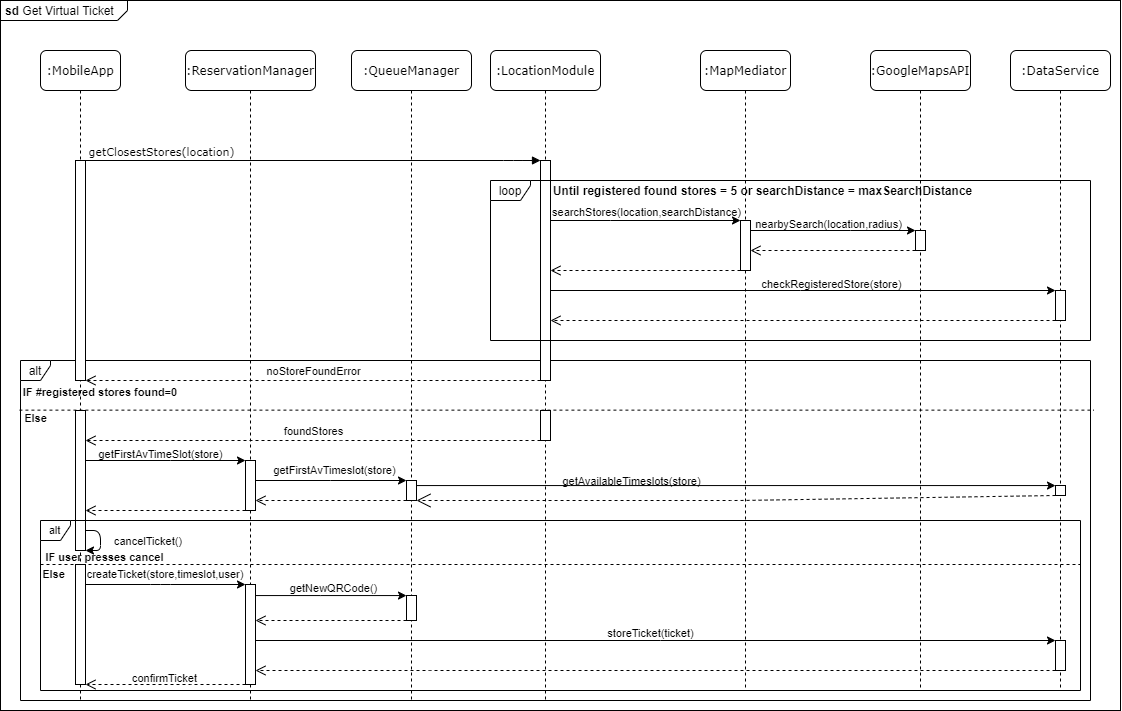

The diagram above was exported from draw.io. Its source (the exported page's mxGraphModel, read from the mxfile embedded in the PNG):
<mxGraphModel dx="2305" dy="696" grid="1" gridSize="10" guides="1" tooltips="1" connect="1" arrows="1" fold="1" page="1" pageScale="1" pageWidth="1100" pageHeight="850" background="#ffffff" math="0" shadow="0">
  <root>
    <mxCell id="0" />
    <mxCell id="1" parent="0" />
    <mxCell id="2BaxftpiBd9OJ2vIf-sX-2" value="&lt;p style=&quot;margin: 0px ; margin-top: 4px ; margin-left: 5px ; text-align: left&quot;&gt;&lt;b&gt;sd&lt;/b&gt;&amp;nbsp;Get Virtual Ticket&lt;/p&gt;" style="html=1;shape=mxgraph.sysml.package;overflow=fill;labelX=127.74;align=left;spacingLeft=5;verticalAlign=top;spacingTop=-3;" parent="1" vertex="1">
      <mxGeometry x="-10" y="30" width="1120" height="710" as="geometry" />
    </mxCell>
    <mxCell id="Kjj-f9gz36GSLxjsLu7W-19" value="alt" style="shape=umlFrame;whiteSpace=wrap;html=1;labelBackgroundColor=none;width=30;height=20;" parent="1" vertex="1">
      <mxGeometry x="10" y="390" width="1070" height="340" as="geometry" />
    </mxCell>
    <mxCell id="Kjj-f9gz36GSLxjsLu7W-49" value="" style="endArrow=none;dashed=1;html=1;fontSize=11;exitX=0;exitY=0;exitDx=0;exitDy=0;" parent="1" edge="1">
      <mxGeometry width="50" height="50" relative="1" as="geometry">
        <mxPoint x="30" y="594" as="sourcePoint" />
        <mxPoint x="1070" y="594" as="targetPoint" />
      </mxGeometry>
    </mxCell>
    <mxCell id="7baba1c4bc27f4b0-2" value=":ReservationManager" style="shape=umlLifeline;perimeter=lifelinePerimeter;whiteSpace=wrap;html=1;container=1;collapsible=0;recursiveResize=0;outlineConnect=0;rounded=1;shadow=0;comic=0;labelBackgroundColor=none;strokeWidth=1;fontFamily=Verdana;fontSize=12;align=center;" parent="1" vertex="1">
      <mxGeometry x="175" y="80" width="130" height="650" as="geometry" />
    </mxCell>
    <mxCell id="Kjj-f9gz36GSLxjsLu7W-51" value="" style="html=1;points=[];perimeter=orthogonalPerimeter;rounded=0;shadow=0;comic=0;labelBackgroundColor=none;strokeWidth=1;fontFamily=Verdana;fontSize=12;align=center;" parent="7baba1c4bc27f4b0-2" vertex="1">
      <mxGeometry x="60" y="534" width="10" height="100" as="geometry" />
    </mxCell>
    <mxCell id="Kjj-f9gz36GSLxjsLu7W-35" value="" style="html=1;points=[];perimeter=orthogonalPerimeter;rounded=0;shadow=0;comic=0;labelBackgroundColor=none;strokeWidth=1;fontFamily=Verdana;fontSize=12;align=center;" parent="7baba1c4bc27f4b0-2" vertex="1">
      <mxGeometry x="60" y="410" width="10" height="50" as="geometry" />
    </mxCell>
    <mxCell id="7baba1c4bc27f4b0-3" value=":QueueManager" style="shape=umlLifeline;perimeter=lifelinePerimeter;whiteSpace=wrap;html=1;container=1;collapsible=0;recursiveResize=0;outlineConnect=0;rounded=1;shadow=0;comic=0;labelBackgroundColor=none;strokeWidth=1;fontFamily=Verdana;fontSize=12;align=center;" parent="1" vertex="1">
      <mxGeometry x="341" y="80" width="120" height="650" as="geometry" />
    </mxCell>
    <mxCell id="Kjj-f9gz36GSLxjsLu7W-53" value="" style="html=1;points=[];perimeter=orthogonalPerimeter;rounded=0;shadow=0;comic=0;labelBackgroundColor=none;strokeWidth=1;fontFamily=Verdana;fontSize=12;align=center;" parent="7baba1c4bc27f4b0-3" vertex="1">
      <mxGeometry x="55" y="545" width="10" height="25" as="geometry" />
    </mxCell>
    <mxCell id="8iQBaGLi5il_t3sUVlv0-1" value="" style="html=1;points=[];perimeter=orthogonalPerimeter;rounded=0;shadow=0;comic=0;labelBackgroundColor=none;strokeWidth=1;fontFamily=Verdana;fontSize=12;align=center;" vertex="1" parent="7baba1c4bc27f4b0-3">
      <mxGeometry x="55" y="430" width="10" height="20" as="geometry" />
    </mxCell>
    <mxCell id="7baba1c4bc27f4b0-4" value=":LocationModule" style="shape=umlLifeline;perimeter=lifelinePerimeter;whiteSpace=wrap;html=1;container=1;collapsible=0;recursiveResize=0;outlineConnect=0;rounded=1;shadow=0;comic=0;labelBackgroundColor=none;strokeWidth=1;fontFamily=Verdana;fontSize=12;align=center;" parent="1" vertex="1">
      <mxGeometry x="480" y="80" width="110" height="650" as="geometry" />
    </mxCell>
    <mxCell id="Kjj-f9gz36GSLxjsLu7W-1" value="" style="html=1;points=[];perimeter=orthogonalPerimeter;rounded=0;shadow=0;comic=0;labelBackgroundColor=none;strokeWidth=1;fontFamily=Verdana;fontSize=12;align=center;" parent="7baba1c4bc27f4b0-4" vertex="1">
      <mxGeometry x="50" y="110" width="10" height="220" as="geometry" />
    </mxCell>
    <mxCell id="7j1PJ6Efpl6VkVRw9Cbf-1" value="" style="html=1;points=[];perimeter=orthogonalPerimeter;rounded=0;shadow=0;comic=0;labelBackgroundColor=none;strokeWidth=1;fontFamily=Verdana;fontSize=12;align=center;" parent="7baba1c4bc27f4b0-4" vertex="1">
      <mxGeometry x="50" y="360" width="10" height="30" as="geometry" />
    </mxCell>
    <mxCell id="7baba1c4bc27f4b0-5" value=":MapMediator" style="shape=umlLifeline;perimeter=lifelinePerimeter;whiteSpace=wrap;html=1;container=1;collapsible=0;recursiveResize=0;outlineConnect=0;rounded=1;shadow=0;comic=0;labelBackgroundColor=none;strokeWidth=1;fontFamily=Verdana;fontSize=12;align=center;" parent="1" vertex="1">
      <mxGeometry x="690" y="80" width="90" height="640" as="geometry" />
    </mxCell>
    <mxCell id="Kjj-f9gz36GSLxjsLu7W-6" value="" style="html=1;points=[];perimeter=orthogonalPerimeter;rounded=0;shadow=0;comic=0;labelBackgroundColor=none;strokeWidth=1;fontFamily=Verdana;fontSize=12;align=center;" parent="7baba1c4bc27f4b0-5" vertex="1">
      <mxGeometry x="40" y="170" width="10" height="50" as="geometry" />
    </mxCell>
    <mxCell id="7baba1c4bc27f4b0-6" value=":GoogleMapsAPI" style="shape=umlLifeline;perimeter=lifelinePerimeter;whiteSpace=wrap;html=1;container=1;collapsible=0;recursiveResize=0;outlineConnect=0;rounded=1;shadow=0;comic=0;labelBackgroundColor=none;strokeWidth=1;fontFamily=Verdana;fontSize=12;align=center;" parent="1" vertex="1">
      <mxGeometry x="860" y="80" width="100" height="640" as="geometry" />
    </mxCell>
    <mxCell id="Kjj-f9gz36GSLxjsLu7W-9" value="" style="html=1;points=[];perimeter=orthogonalPerimeter;rounded=0;shadow=0;comic=0;labelBackgroundColor=none;strokeWidth=1;fontFamily=Verdana;fontSize=12;align=center;" parent="7baba1c4bc27f4b0-6" vertex="1">
      <mxGeometry x="45" y="180" width="10" height="20" as="geometry" />
    </mxCell>
    <mxCell id="7baba1c4bc27f4b0-7" value=":DataService" style="shape=umlLifeline;perimeter=lifelinePerimeter;whiteSpace=wrap;html=1;container=1;collapsible=0;recursiveResize=0;outlineConnect=0;rounded=1;shadow=0;comic=0;labelBackgroundColor=none;strokeWidth=1;fontFamily=Verdana;fontSize=12;align=center;" parent="1" vertex="1">
      <mxGeometry x="1000" y="80" width="100" height="640" as="geometry" />
    </mxCell>
    <mxCell id="Kjj-f9gz36GSLxjsLu7W-15" value="" style="html=1;points=[];perimeter=orthogonalPerimeter;rounded=0;shadow=0;comic=0;labelBackgroundColor=none;strokeWidth=1;fontFamily=Verdana;fontSize=12;align=center;" parent="7baba1c4bc27f4b0-7" vertex="1">
      <mxGeometry x="45" y="240" width="10" height="30" as="geometry" />
    </mxCell>
    <mxCell id="Kjj-f9gz36GSLxjsLu7W-75" value="" style="html=1;points=[];perimeter=orthogonalPerimeter;rounded=0;shadow=0;comic=0;labelBackgroundColor=none;strokeWidth=1;fontFamily=Verdana;fontSize=12;align=center;" parent="7baba1c4bc27f4b0-7" vertex="1">
      <mxGeometry x="45" y="435" width="10" height="10" as="geometry" />
    </mxCell>
    <mxCell id="7baba1c4bc27f4b0-8" value=":MobileApp" style="shape=umlLifeline;perimeter=lifelinePerimeter;whiteSpace=wrap;html=1;container=1;collapsible=0;recursiveResize=0;outlineConnect=0;rounded=1;shadow=0;comic=0;labelBackgroundColor=none;strokeWidth=1;fontFamily=Verdana;fontSize=12;align=center;" parent="1" vertex="1">
      <mxGeometry x="30" y="80" width="80" height="650" as="geometry" />
    </mxCell>
    <mxCell id="7baba1c4bc27f4b0-9" value="" style="html=1;points=[];perimeter=orthogonalPerimeter;rounded=0;shadow=0;comic=0;labelBackgroundColor=none;strokeWidth=1;fontFamily=Verdana;fontSize=12;align=center;" parent="7baba1c4bc27f4b0-8" vertex="1">
      <mxGeometry x="35" y="110" width="10" height="220" as="geometry" />
    </mxCell>
    <mxCell id="Kjj-f9gz36GSLxjsLu7W-30" value="" style="html=1;points=[];perimeter=orthogonalPerimeter;rounded=0;shadow=0;comic=0;labelBackgroundColor=none;strokeWidth=1;fontFamily=Verdana;fontSize=12;align=center;" parent="7baba1c4bc27f4b0-8" vertex="1">
      <mxGeometry x="35" y="360" width="10" height="140" as="geometry" />
    </mxCell>
    <mxCell id="Kjj-f9gz36GSLxjsLu7W-52" value="" style="html=1;points=[];perimeter=orthogonalPerimeter;rounded=0;shadow=0;comic=0;labelBackgroundColor=none;strokeWidth=1;fontFamily=Verdana;fontSize=12;align=center;" parent="7baba1c4bc27f4b0-8" vertex="1">
      <mxGeometry x="35" y="514" width="10" height="120" as="geometry" />
    </mxCell>
    <mxCell id="7j1PJ6Efpl6VkVRw9Cbf-2" value="" style="endArrow=classic;html=1;" parent="7baba1c4bc27f4b0-8" edge="1">
      <mxGeometry width="50" height="50" relative="1" as="geometry">
        <mxPoint x="45" y="480" as="sourcePoint" />
        <mxPoint x="45" y="500" as="targetPoint" />
        <Array as="points">
          <mxPoint x="60" y="480" />
          <mxPoint x="60" y="500" />
        </Array>
      </mxGeometry>
    </mxCell>
    <mxCell id="7baba1c4bc27f4b0-14" value="getClosestStores(location)" style="html=1;verticalAlign=bottom;endArrow=block;labelBackgroundColor=none;fontFamily=Verdana;fontSize=11;edgeStyle=elbowEdgeStyle;elbow=vertical;" parent="1" source="7baba1c4bc27f4b0-9" target="Kjj-f9gz36GSLxjsLu7W-1" edge="1">
      <mxGeometry x="-0.6629" relative="1" as="geometry">
        <mxPoint x="230" y="190" as="sourcePoint" />
        <mxPoint x="530" y="190" as="targetPoint" />
        <Array as="points">
          <mxPoint x="503" y="190" />
          <mxPoint x="653" y="200" />
        </Array>
        <mxPoint as="offset" />
      </mxGeometry>
    </mxCell>
    <mxCell id="Kjj-f9gz36GSLxjsLu7W-4" value="Until registered found stores = 5 or searchDistance = maxSearchDistance" style="text;html=1;strokeColor=none;fillColor=none;align=center;verticalAlign=middle;whiteSpace=wrap;rounded=0;fontStyle=1" parent="1" vertex="1">
      <mxGeometry x="530" y="210" width="445" height="20" as="geometry" />
    </mxCell>
    <mxCell id="Kjj-f9gz36GSLxjsLu7W-7" style="edgeStyle=orthogonalEdgeStyle;rounded=0;orthogonalLoop=1;jettySize=auto;html=1;" parent="1" source="Kjj-f9gz36GSLxjsLu7W-1" target="Kjj-f9gz36GSLxjsLu7W-6" edge="1">
      <mxGeometry relative="1" as="geometry">
        <Array as="points">
          <mxPoint x="600" y="250" />
          <mxPoint x="600" y="250" />
        </Array>
      </mxGeometry>
    </mxCell>
    <mxCell id="Kjj-f9gz36GSLxjsLu7W-8" value="searchStores(location,searchDistance)" style="edgeLabel;html=1;align=center;verticalAlign=middle;resizable=0;points=[];labelBackgroundColor=none;fontSize=11;" parent="Kjj-f9gz36GSLxjsLu7W-7" vertex="1" connectable="0">
      <mxGeometry x="0.3333" y="-1" relative="1" as="geometry">
        <mxPoint x="-31.33" y="-10" as="offset" />
      </mxGeometry>
    </mxCell>
    <mxCell id="Kjj-f9gz36GSLxjsLu7W-10" style="edgeStyle=orthogonalEdgeStyle;rounded=0;orthogonalLoop=1;jettySize=auto;html=1;" parent="1" source="Kjj-f9gz36GSLxjsLu7W-6" target="Kjj-f9gz36GSLxjsLu7W-9" edge="1">
      <mxGeometry relative="1" as="geometry">
        <Array as="points">
          <mxPoint x="840" y="260" />
          <mxPoint x="840" y="260" />
        </Array>
      </mxGeometry>
    </mxCell>
    <mxCell id="Kjj-f9gz36GSLxjsLu7W-11" value="nearbySearch(location,radius)" style="edgeLabel;html=1;align=center;verticalAlign=middle;resizable=0;points=[];labelBackgroundColor=none;fontSize=11;" parent="Kjj-f9gz36GSLxjsLu7W-10" vertex="1" connectable="0">
      <mxGeometry x="-0.2199" y="-1" relative="1" as="geometry">
        <mxPoint x="13.170000000000002" y="-8" as="offset" />
      </mxGeometry>
    </mxCell>
    <mxCell id="Kjj-f9gz36GSLxjsLu7W-12" value="" style="html=1;verticalAlign=bottom;endArrow=open;dashed=1;endSize=8;" parent="1" source="Kjj-f9gz36GSLxjsLu7W-9" target="Kjj-f9gz36GSLxjsLu7W-6" edge="1">
      <mxGeometry relative="1" as="geometry">
        <mxPoint x="850" y="280" as="sourcePoint" />
        <mxPoint x="770" y="280" as="targetPoint" />
        <Array as="points">
          <mxPoint x="840" y="280" />
        </Array>
      </mxGeometry>
    </mxCell>
    <mxCell id="Kjj-f9gz36GSLxjsLu7W-13" value="" style="html=1;verticalAlign=bottom;endArrow=open;dashed=1;endSize=8;" parent="1" source="Kjj-f9gz36GSLxjsLu7W-6" target="Kjj-f9gz36GSLxjsLu7W-1" edge="1">
      <mxGeometry relative="1" as="geometry">
        <mxPoint x="710" y="300" as="sourcePoint" />
        <mxPoint x="630" y="300" as="targetPoint" />
        <Array as="points">
          <mxPoint x="640" y="300" />
        </Array>
      </mxGeometry>
    </mxCell>
    <mxCell id="Kjj-f9gz36GSLxjsLu7W-16" style="edgeStyle=orthogonalEdgeStyle;rounded=0;orthogonalLoop=1;jettySize=auto;html=1;" parent="1" source="Kjj-f9gz36GSLxjsLu7W-1" target="Kjj-f9gz36GSLxjsLu7W-15" edge="1">
      <mxGeometry relative="1" as="geometry">
        <Array as="points">
          <mxPoint x="790" y="320" />
          <mxPoint x="790" y="320" />
        </Array>
      </mxGeometry>
    </mxCell>
    <mxCell id="Kjj-f9gz36GSLxjsLu7W-17" value="checkRegisteredStore(store)" style="edgeLabel;html=1;align=center;verticalAlign=middle;resizable=0;points=[];labelBackgroundColor=none;fontSize=11;" parent="Kjj-f9gz36GSLxjsLu7W-16" vertex="1" connectable="0">
      <mxGeometry x="0.0251" relative="1" as="geometry">
        <mxPoint x="21.38" y="-7" as="offset" />
      </mxGeometry>
    </mxCell>
    <mxCell id="Kjj-f9gz36GSLxjsLu7W-18" value="" style="html=1;verticalAlign=bottom;endArrow=open;dashed=1;endSize=8;" parent="1" edge="1">
      <mxGeometry relative="1" as="geometry">
        <mxPoint x="1045" y="350" as="sourcePoint" />
        <mxPoint x="540" y="350" as="targetPoint" />
        <Array as="points">
          <mxPoint x="880" y="350" />
          <mxPoint x="820" y="350" />
          <mxPoint x="700" y="350" />
        </Array>
      </mxGeometry>
    </mxCell>
    <mxCell id="Kjj-f9gz36GSLxjsLu7W-20" value="IF #registered stores found=0" style="text;html=1;strokeColor=none;fillColor=none;align=center;verticalAlign=middle;whiteSpace=wrap;rounded=0;labelBackgroundColor=none;fontStyle=1;fontSize=11;" parent="1" vertex="1">
      <mxGeometry x="11" y="410" width="158" height="23" as="geometry" />
    </mxCell>
    <mxCell id="Kjj-f9gz36GSLxjsLu7W-23" value="noStoreFoundError" style="html=1;verticalAlign=bottom;endArrow=open;dashed=1;endSize=8;fontSize=11;labelBackgroundColor=none;" parent="1" source="Kjj-f9gz36GSLxjsLu7W-1" target="7baba1c4bc27f4b0-9" edge="1">
      <mxGeometry relative="1" as="geometry">
        <mxPoint x="220" y="410" as="sourcePoint" />
        <mxPoint x="100" y="446.58" as="targetPoint" />
        <Array as="points">
          <mxPoint x="160" y="410" />
        </Array>
      </mxGeometry>
    </mxCell>
    <mxCell id="Kjj-f9gz36GSLxjsLu7W-24" value="" style="endArrow=none;dashed=1;html=1;fontSize=11;exitX=-0.001;exitY=0.146;exitDx=0;exitDy=0;exitPerimeter=0;entryX=1.003;entryY=0.146;entryDx=0;entryDy=0;entryPerimeter=0;" parent="1" source="Kjj-f9gz36GSLxjsLu7W-19" target="Kjj-f9gz36GSLxjsLu7W-19" edge="1">
      <mxGeometry width="50" height="50" relative="1" as="geometry">
        <mxPoint x="410" y="520" as="sourcePoint" />
        <mxPoint x="460" y="470" as="targetPoint" />
      </mxGeometry>
    </mxCell>
    <mxCell id="Kjj-f9gz36GSLxjsLu7W-25" value="Else" style="text;html=1;strokeColor=none;fillColor=none;align=center;verticalAlign=middle;whiteSpace=wrap;rounded=0;labelBackgroundColor=none;fontStyle=1;fontSize=11;" parent="1" vertex="1">
      <mxGeometry x="11" y="441" width="29" height="13" as="geometry" />
    </mxCell>
    <mxCell id="Kjj-f9gz36GSLxjsLu7W-28" value="foundStores" style="html=1;verticalAlign=bottom;endArrow=open;dashed=1;endSize=8;fontSize=11;labelBackgroundColor=none;" parent="1" source="7j1PJ6Efpl6VkVRw9Cbf-1" target="Kjj-f9gz36GSLxjsLu7W-30" edge="1">
      <mxGeometry relative="1" as="geometry">
        <mxPoint x="220" y="480" as="sourcePoint" />
        <mxPoint x="170" y="480" as="targetPoint" />
        <Array as="points">
          <mxPoint x="340" y="470" />
          <mxPoint x="160" y="470" />
        </Array>
      </mxGeometry>
    </mxCell>
    <mxCell id="Kjj-f9gz36GSLxjsLu7W-36" style="edgeStyle=orthogonalEdgeStyle;rounded=0;orthogonalLoop=1;jettySize=auto;html=1;fontSize=11;" parent="1" source="Kjj-f9gz36GSLxjsLu7W-30" target="Kjj-f9gz36GSLxjsLu7W-35" edge="1">
      <mxGeometry relative="1" as="geometry">
        <mxPoint x="230" y="510" as="sourcePoint" />
        <Array as="points">
          <mxPoint x="160" y="490" />
          <mxPoint x="160" y="490" />
        </Array>
      </mxGeometry>
    </mxCell>
    <mxCell id="Kjj-f9gz36GSLxjsLu7W-37" value="getFirstAvTimeSlot(store)" style="edgeLabel;html=1;align=center;verticalAlign=middle;resizable=0;points=[];fontSize=11;labelBackgroundColor=none;" parent="Kjj-f9gz36GSLxjsLu7W-36" vertex="1" connectable="0">
      <mxGeometry x="0.1319" y="-1" relative="1" as="geometry">
        <mxPoint x="-16" y="-8" as="offset" />
      </mxGeometry>
    </mxCell>
    <mxCell id="Kjj-f9gz36GSLxjsLu7W-38" value="" style="html=1;verticalAlign=bottom;endArrow=open;dashed=1;endSize=8;fontSize=11;" parent="1" source="Kjj-f9gz36GSLxjsLu7W-35" target="Kjj-f9gz36GSLxjsLu7W-30" edge="1">
      <mxGeometry relative="1" as="geometry">
        <mxPoint x="395.0000000000001" y="530" as="sourcePoint" />
        <mxPoint x="230" y="540" as="targetPoint" />
        <Array as="points">
          <mxPoint x="150" y="540" />
        </Array>
      </mxGeometry>
    </mxCell>
    <mxCell id="Kjj-f9gz36GSLxjsLu7W-41" value="IF user presses cancel" style="text;html=1;strokeColor=none;fillColor=none;align=center;verticalAlign=middle;whiteSpace=wrap;rounded=0;labelBackgroundColor=none;fontStyle=1;fontSize=11;" parent="1" vertex="1">
      <mxGeometry x="29" y="580" width="131" height="13" as="geometry" />
    </mxCell>
    <mxCell id="Kjj-f9gz36GSLxjsLu7W-50" value="Else" style="text;html=1;strokeColor=none;fillColor=none;align=center;verticalAlign=middle;whiteSpace=wrap;rounded=0;labelBackgroundColor=none;fontStyle=1;fontSize=11;" parent="1" vertex="1">
      <mxGeometry x="30" y="597" width="27" height="13" as="geometry" />
    </mxCell>
    <mxCell id="Kjj-f9gz36GSLxjsLu7W-54" style="edgeStyle=orthogonalEdgeStyle;rounded=0;orthogonalLoop=1;jettySize=auto;html=1;fontSize=11;" parent="1" source="Kjj-f9gz36GSLxjsLu7W-51" target="Kjj-f9gz36GSLxjsLu7W-53" edge="1">
      <mxGeometry relative="1" as="geometry">
        <Array as="points">
          <mxPoint x="310" y="625" />
          <mxPoint x="310" y="625" />
        </Array>
      </mxGeometry>
    </mxCell>
    <mxCell id="Kjj-f9gz36GSLxjsLu7W-58" value="getNewQRCode()" style="edgeLabel;html=1;align=center;verticalAlign=middle;resizable=0;points=[];fontSize=11;labelBackgroundColor=none;" parent="Kjj-f9gz36GSLxjsLu7W-54" vertex="1" connectable="0">
      <mxGeometry x="0.1314" y="-1" relative="1" as="geometry">
        <mxPoint x="-8.14" y="-8.53" as="offset" />
      </mxGeometry>
    </mxCell>
    <mxCell id="Kjj-f9gz36GSLxjsLu7W-59" value="" style="html=1;verticalAlign=bottom;endArrow=open;dashed=1;endSize=8;fontSize=11;" parent="1" source="Kjj-f9gz36GSLxjsLu7W-53" target="Kjj-f9gz36GSLxjsLu7W-51" edge="1">
      <mxGeometry relative="1" as="geometry">
        <mxPoint x="385" y="640" as="sourcePoint" />
        <mxPoint x="250" y="640" as="targetPoint" />
        <Array as="points">
          <mxPoint x="350" y="650" />
        </Array>
      </mxGeometry>
    </mxCell>
    <mxCell id="Kjj-f9gz36GSLxjsLu7W-68" value="" style="html=1;points=[];perimeter=orthogonalPerimeter;rounded=0;shadow=0;comic=0;labelBackgroundColor=none;strokeWidth=1;fontFamily=Verdana;fontSize=12;align=center;" parent="1" vertex="1">
      <mxGeometry x="1045" y="670" width="10" height="30" as="geometry" />
    </mxCell>
    <mxCell id="Kjj-f9gz36GSLxjsLu7W-69" style="edgeStyle=orthogonalEdgeStyle;rounded=0;orthogonalLoop=1;jettySize=auto;html=1;fontSize=10;" parent="1" source="Kjj-f9gz36GSLxjsLu7W-51" target="Kjj-f9gz36GSLxjsLu7W-68" edge="1">
      <mxGeometry relative="1" as="geometry">
        <Array as="points">
          <mxPoint x="650" y="670" />
          <mxPoint x="650" y="670" />
        </Array>
      </mxGeometry>
    </mxCell>
    <mxCell id="Kjj-f9gz36GSLxjsLu7W-73" value="storeTicket(ticket)" style="edgeLabel;html=1;align=center;verticalAlign=middle;resizable=0;points=[];fontSize=11;labelBackgroundColor=none;" parent="Kjj-f9gz36GSLxjsLu7W-69" vertex="1" connectable="0">
      <mxGeometry x="-0.1185" y="-3" relative="1" as="geometry">
        <mxPoint x="41" y="-11" as="offset" />
      </mxGeometry>
    </mxCell>
    <mxCell id="Kjj-f9gz36GSLxjsLu7W-70" value="" style="html=1;verticalAlign=bottom;endArrow=open;dashed=1;endSize=8;fontSize=11;" parent="1" source="Kjj-f9gz36GSLxjsLu7W-68" target="Kjj-f9gz36GSLxjsLu7W-51" edge="1">
      <mxGeometry relative="1" as="geometry">
        <mxPoint x="445" y="700" as="sourcePoint" />
        <mxPoint x="310" y="700" as="targetPoint" />
        <Array as="points">
          <mxPoint x="410" y="700" />
        </Array>
      </mxGeometry>
    </mxCell>
    <mxCell id="Kjj-f9gz36GSLxjsLu7W-71" value="" style="html=1;verticalAlign=bottom;endArrow=open;dashed=1;endSize=8;fontSize=11;" parent="1" source="Kjj-f9gz36GSLxjsLu7W-51" target="Kjj-f9gz36GSLxjsLu7W-52" edge="1">
      <mxGeometry relative="1" as="geometry">
        <mxPoint x="220.0000000000001" y="714" as="sourcePoint" />
        <mxPoint x="85" y="714" as="targetPoint" />
        <Array as="points">
          <mxPoint x="190" y="714" />
        </Array>
      </mxGeometry>
    </mxCell>
    <mxCell id="Kjj-f9gz36GSLxjsLu7W-72" value="confirmTicket" style="edgeLabel;html=1;align=center;verticalAlign=middle;resizable=0;points=[];fontSize=11;labelBackgroundColor=none;" parent="Kjj-f9gz36GSLxjsLu7W-71" vertex="1" connectable="0">
      <mxGeometry x="0.0759" y="2" relative="1" as="geometry">
        <mxPoint x="4" y="-9" as="offset" />
      </mxGeometry>
    </mxCell>
    <mxCell id="Kjj-f9gz36GSLxjsLu7W-76" style="edgeStyle=orthogonalEdgeStyle;rounded=0;orthogonalLoop=1;jettySize=auto;html=1;fontSize=10;" parent="1" source="Kjj-f9gz36GSLxjsLu7W-35" target="8iQBaGLi5il_t3sUVlv0-1" edge="1">
      <mxGeometry relative="1" as="geometry">
        <Array as="points">
          <mxPoint x="320" y="510" />
          <mxPoint x="320" y="510" />
        </Array>
      </mxGeometry>
    </mxCell>
    <mxCell id="Kjj-f9gz36GSLxjsLu7W-77" value="getFirstAvTimeslot(store)" style="edgeLabel;html=1;align=center;verticalAlign=middle;resizable=0;points=[];fontSize=11;labelBackgroundColor=none;" parent="Kjj-f9gz36GSLxjsLu7W-76" vertex="1" connectable="0">
      <mxGeometry x="-0.1437" y="3" relative="1" as="geometry">
        <mxPoint x="13.29" y="-8" as="offset" />
      </mxGeometry>
    </mxCell>
    <mxCell id="Kjj-f9gz36GSLxjsLu7W-78" value="" style="html=1;verticalAlign=bottom;endArrow=open;dashed=1;endSize=8;" parent="1" source="8iQBaGLi5il_t3sUVlv0-1" target="Kjj-f9gz36GSLxjsLu7W-35" edge="1">
      <mxGeometry relative="1" as="geometry">
        <mxPoint x="1015" y="540" as="sourcePoint" />
        <mxPoint x="510" y="540" as="targetPoint" />
        <Array as="points">
          <mxPoint x="350" y="530" />
          <mxPoint x="300" y="530" />
        </Array>
      </mxGeometry>
    </mxCell>
    <mxCell id="7j1PJ6Efpl6VkVRw9Cbf-5" value="&lt;font style=&quot;font-size: 11px&quot;&gt;cancelTicket()&lt;/font&gt;" style="text;html=1;strokeColor=none;fillColor=none;align=center;verticalAlign=middle;whiteSpace=wrap;rounded=0;" parent="1" vertex="1">
      <mxGeometry x="103" y="560" width="70" height="20" as="geometry" />
    </mxCell>
    <mxCell id="7j1PJ6Efpl6VkVRw9Cbf-7" value="" style="endArrow=classic;html=1;" parent="1" source="Kjj-f9gz36GSLxjsLu7W-52" target="Kjj-f9gz36GSLxjsLu7W-51" edge="1">
      <mxGeometry width="50" height="50" relative="1" as="geometry">
        <mxPoint x="280" y="660" as="sourcePoint" />
        <mxPoint x="330" y="610" as="targetPoint" />
        <Array as="points">
          <mxPoint x="150" y="614" />
        </Array>
      </mxGeometry>
    </mxCell>
    <mxCell id="7j1PJ6Efpl6VkVRw9Cbf-8" value="&lt;font style=&quot;font-size: 11px&quot;&gt;createTicket(store,timeslot,user)&lt;/font&gt;" style="text;html=1;strokeColor=none;fillColor=none;align=center;verticalAlign=middle;whiteSpace=wrap;rounded=0;" parent="1" vertex="1">
      <mxGeometry x="85" y="600" width="140" height="7" as="geometry" />
    </mxCell>
    <mxCell id="Kjj-f9gz36GSLxjsLu7W-3" value="loop" style="shape=umlFrame;whiteSpace=wrap;html=1;fontSize=12;width=40;height=20;" parent="1" vertex="1">
      <mxGeometry x="480" y="210" width="600" height="160" as="geometry" />
    </mxCell>
    <mxCell id="Kjj-f9gz36GSLxjsLu7W-40" value="alt" style="shape=umlFrame;whiteSpace=wrap;html=1;labelBackgroundColor=none;fontSize=11;width=30;height=20;" parent="1" vertex="1">
      <mxGeometry x="30" y="550" width="1040" height="170" as="geometry" />
    </mxCell>
    <mxCell id="8iQBaGLi5il_t3sUVlv0-3" style="edgeStyle=orthogonalEdgeStyle;rounded=0;orthogonalLoop=1;jettySize=auto;html=1;" edge="1" parent="1" source="8iQBaGLi5il_t3sUVlv0-1" target="Kjj-f9gz36GSLxjsLu7W-75">
      <mxGeometry relative="1" as="geometry">
        <Array as="points">
          <mxPoint x="560" y="515" />
          <mxPoint x="560" y="515" />
        </Array>
      </mxGeometry>
    </mxCell>
    <mxCell id="8iQBaGLi5il_t3sUVlv0-4" value="getAvailableTimeslots(store)" style="edgeLabel;html=1;align=center;verticalAlign=middle;resizable=0;points=[];fontSize=11;labelBackgroundColor=none;" vertex="1" connectable="0" parent="1">
      <mxGeometry x="619.9975862068968" y="510" as="geometry" />
    </mxCell>
    <mxCell id="8iQBaGLi5il_t3sUVlv0-5" value="" style="endArrow=open;endSize=12;dashed=1;html=1;" edge="1" parent="1" source="Kjj-f9gz36GSLxjsLu7W-75" target="8iQBaGLi5il_t3sUVlv0-1">
      <mxGeometry width="160" relative="1" as="geometry">
        <mxPoint x="610" y="530" as="sourcePoint" />
        <mxPoint x="770" y="530" as="targetPoint" />
        <Array as="points">
          <mxPoint x="730" y="530" />
        </Array>
      </mxGeometry>
    </mxCell>
  </root>
</mxGraphModel>